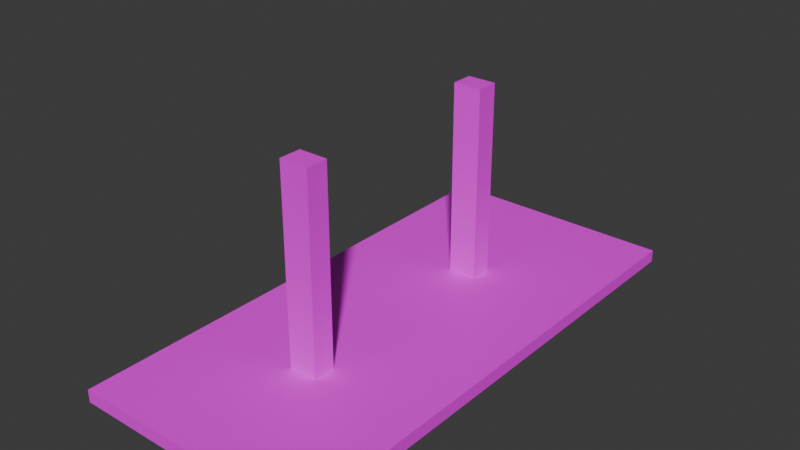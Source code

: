 # Source: Beleuchtung.blend  (saved by Blender 4.2.66; exported with 4.5.12 LTS)
import bpy
from mathutils import Matrix  # noqa: F401  (used for matrix-valued properties, if any)

bpy.ops.wm.read_factory_settings(use_empty=True)
scene = bpy.context.scene
scene.name = 'Scene'

# ---- collections
col_collection = bpy.data.collections.new('Collection'); scene.collection.children.link(col_collection)

# ---- images (referenced by path relative to the original .blend; pixels are not part of the script)
import os
ASSET_DIR = os.environ.get("B2B_ASSET_DIR", "")  # directory of the original .blend (textures are referenced by path, not embedded)
HERE = os.path.dirname(os.path.abspath(__file__))  # packed textures are extracted next to this script under _unpacked/

def load_image(name, relpath, width, height, colorspace="sRGB"):
    """Load a texture the original file referenced (path relative to the .blend, or extracted next to this script)."""
    p = next((c for c in (os.path.join(HERE, relpath), os.path.join(ASSET_DIR, relpath)) if relpath and os.path.exists(c)), "")
    if p:
        img = bpy.data.images.load(p, check_existing=True)
        img.name = name
    else:  # same state as the original file: an image datablock whose file is absent (Cycles renders it pink)
        img = bpy.data.images.new(name, width, height)
        img.source = "FILE"
        img.filepath = "//" + (relpath or name)
    img.colorspace_settings.name = colorspace
    return img
img_imphenziapixpal_emission_png = load_image('ImphenziaPixPal_Emission.png', 'ImphenziaPixPal_Emission.png', 1024, 1024, 'sRGB')
img_imphenziapixpal_basecolor_png = load_image('ImphenziaPixPal_BaseColor.png', 'ImphenziaPixPal_BaseColor.png', 1024, 1024, 'sRGB')

# ---- materials (node trees are filled in below, after node groups)
mat_material = bpy.data.materials.new('Material')
mat_material.alpha_threshold = 0.0
mat_material.roughness = 0.5
mat_material.line_color = (0.0, 0.0, 0.0, 1.0)

# ---- material node trees
mat_material.use_nodes = True; mat_material.node_tree.nodes.clear()
_N = mat_material.node_tree.nodes; _L = mat_material.node_tree.links
n0 = _N.new('ShaderNodeOutputMaterial'); n0.name = 'Material Output'; n0.location = (300, 300)
n1 = _N.new('ShaderNodeBsdfPrincipled'); n1.name = 'Principled BSDF'; n1.location = (10, 300)
n1.inputs[3].default_value = 1.45
n2 = _N.new('ShaderNodeTexImage'); n2.name = 'Image Texture'; n2.location = (-475, 373)
n2.image = img_imphenziapixpal_emission_png
n3 = _N.new('ShaderNodeTexImage'); n3.name = 'Image Texture.001'; n3.location = (-539, 1)
n3.image = img_imphenziapixpal_basecolor_png
_L.new(n1.outputs[0], n0.inputs[0])
_L.new(n2.outputs[0], n1.inputs[27])
_L.new(n3.outputs[0], n1.inputs[0])
n0.is_active_output = True

# ---- world
world_world = bpy.data.worlds.new('World'); scene.world = world_world
world_world.use_nodes = True; world_world.node_tree.nodes.clear()
_N = world_world.node_tree.nodes; _L = world_world.node_tree.links
n0 = _N.new('ShaderNodeOutputWorld'); n0.name = 'World Output'; n0.location = (300, 300)
n1 = _N.new('ShaderNodeBackground'); n1.name = 'Background'; n1.location = (10, 300)
n1.inputs[0].default_value = (0.05088, 0.05088, 0.05088, 1.0)
_L.new(n1.outputs[0], n0.inputs[0])
n0.is_active_output = True
world_world.color = (0.05088, 0.05088, 0.05088)
world_world.sun_shadow_jitter_overblur = 0.0

# ---- meshes
me_cube = bpy.data.meshes.new('Cube')
me_cube.from_pydata([(1.0, 1.0, 1.0), (0.9101, 0.9101, -1.0), (1.0, -1.0, 1.0), (0.9101, -0.9101, -1.0), (-1.0, 1.0, 1.0), (-0.9101, 0.9101, -1.0), (-1.0, -1.0, 1.0), (-0.9101, -0.9101, -1.0), (0.12, -0.496, 31.77), (-0.12, -0.496, 31.77), (0.12, -0.4093, 31.77), (-0.12, -0.4093, 31.77), (-0.12, -0.496, 1.0), (-0.12, -0.4093, 1.0), (0.12, -0.496, 1.0), (0.12, -0.4093, 1.0), (-1.0, 1.0, -1.0), (-1.0, -1.0, -1.0), (1.0, 1.0, -1.0), (1.0, -1.0, -1.0), (0.12, 0.3672, 31.77), (-0.12, 0.3672, 31.77), (0.12, 0.4539, 31.77), (-0.12, 0.4539, 31.77), (-0.12, 0.3672, 1.0), (-0.12, 0.4539, 1.0), (0.12, 0.3672, 1.0), (0.12, 0.4539, 1.0), (-0.9101, 0.9101, 0.7043), (-0.7883, 0.7883, 0.826), (-0.7883, -0.7883, 0.826), (-0.9101, -0.9101, 0.7043), (0.9101, 0.9101, 0.7043), (0.7883, 0.7883, 0.826), (0.7883, -0.7883, 0.826), (0.9101, -0.9101, 0.7043)], [], [(0, 4, 6, 2), (19, 2, 6, 17), (17, 6, 4, 16), (1, 3, 35, 32), (18, 0, 2, 19), (16, 4, 0, 18), (12, 14, 8, 9), (15, 14, 12, 13), (13, 12, 9, 11), (10, 11, 9, 8), (14, 15, 10, 8), (15, 13, 11, 10), (5, 7, 17, 16), (1, 5, 16, 18), (7, 3, 19, 17), (3, 1, 18, 19), (5, 1, 32, 28), (29, 33, 34, 30), (3, 7, 31, 35), (24, 26, 20, 21), (27, 26, 24, 25), (25, 24, 21, 23), (22, 23, 21, 20), (26, 27, 22, 20), (27, 25, 23, 22), (29, 30, 31, 28), (33, 29, 28, 32), (30, 34, 35, 31), (34, 33, 32, 35), (7, 5, 28, 31)])
_uv = me_cube.uv_layers.new(name='UVMap')
_uv.uv.foreach_set('vector', [0.3734, 0.9707, 0.3734, 0.9707, 0.3734, 0.9707, 0.3734, 0.9707, 0.3734, 0.9707, 0.3734, 0.9707, 0.3734, 0.9707, 0.3734, 0.9707, 0.3734, 0.9707, 0.3734, 0.9707, 0.3734, 0.9707, 0.3734, 0.9707, 0.3734, 0.9707, 0.3734, 0.9707, 0.3734, 0.9707, 0.3734, 0.9707, 0.3734, 0.9707, 0.3734, 0.9707, 0.3734, 0.9707, 0.3734, 0.9707, 0.3734, 0.9707, 0.3734, 0.9707, 0.3734, 0.9707, 0.3734, 0.9707, 0.3184, 0.8467, 0.3184, 0.8467, 0.3184, 0.8467, 0.3184, 0.8467, 0.3184, 0.8467, 0.3184, 0.8467, 0.3184, 0.8467, 0.3184, 0.8467, 0.3184, 0.8467, 0.3184, 0.8467, 0.3184, 0.8467, 0.3184, 0.8467, 0.3184, 0.8467, 0.3184, 0.8467, 0.3184, 0.8467, 0.3184, 0.8467, 0.3184, 0.8467, 0.3184, 0.8467, 0.3184, 0.8467, 0.3184, 0.8467, 0.3184, 0.8467, 0.3184, 0.8467, 0.3184, 0.8467, 0.3184, 0.8467, 0.3734, 0.9707, 0.3734, 0.9707, 0.3734, 0.9707, 0.3734, 0.9707, 0.3734, 0.9707, 0.3734, 0.9707, 0.3734, 0.9707, 0.3734, 0.9707, 0.3734, 0.9707, 0.3734, 0.9707, 0.3734, 0.9707, 0.3734, 0.9707, 0.3734, 0.9707, 0.3734, 0.9707, 0.3734, 0.9707, 0.3734, 0.9707, 0.3734, 0.9707, 0.3734, 0.9707, 0.3734, 0.9707, 0.3734, 0.9707, 0.02575, 0.973, 0.02575, 0.973, 0.02575, 0.973, 0.02575, 0.973, 0.3734, 0.9707, 0.3734, 0.9707, 0.3734, 0.9707, 0.3734, 0.9707, 0.3184, 0.8467, 0.3184, 0.8467, 0.3184, 0.8467, 0.3184, 0.8467, 0.3184, 0.8467, 0.3184, 0.8467, 0.3184, 0.8467, 0.3184, 0.8467, 0.3184, 0.8467, 0.3184, 0.8467, 0.3184, 0.8467, 0.3184, 0.8467, 0.3184, 0.8467, 0.3184, 0.8467, 0.3184, 0.8467, 0.3184, 0.8467, 0.3184, 0.8467, 0.3184, 0.8467, 0.3184, 0.8467, 0.3184, 0.8467, 0.3184, 0.8467, 0.3184, 0.8467, 0.3184, 0.8467, 0.3184, 0.8467, 0.02575, 0.973, 0.02575, 0.973, 0.02575, 0.973, 0.02575, 0.973, 0.02575, 0.973, 0.02575, 0.973, 0.02575, 0.973, 0.02575, 0.973, 0.02575, 0.973, 0.02575, 0.973, 0.02575, 0.973, 0.02575, 0.973, 0.02575, 0.973, 0.02575, 0.973, 0.02575, 0.973, 0.02575, 0.973, 0.3734, 0.9707, 0.3734, 0.9707, 0.3734, 0.9707, 0.3734, 0.9707])
me_cube.materials.append(mat_material)
me_cube.use_mirror_vertex_groups = False
me_cube.update()

# ---- objects
ob_cube = bpy.data.objects.new('Cube', me_cube)

# ---- transforms, parenting, visibility, modifiers, constraints
ob_cube.location = (0.0, 0.0, 0.0)
ob_cube.scale = (1.0, 2.134, 0.05239)
ob_cube.lock_rotations_4d = False
ob_cube.empty_display_type = 'ARROWS'
ob_cube.lineart.crease_threshold = 0.0

# ---- collection membership
col_collection.objects.link(ob_cube)

# ---- scene / render settings (as saved in the file)
scene.frame_start = 1; scene.frame_end = 250; scene.frame_set(1)
scene.render.engine = 'BLENDER_EEVEE_NEXT'
bpy.context.view_layer.update()

# ---- added for rendering (the .blend has no active camera and no usable light): camera, sun
cam_auto = bpy.data.cameras.new('AutoCamera')
cam_auto.lens = 50.0
cam_auto.sensor_width = 36.0
cam_auto.clip_end = 1000.0
ob_auto_camera = bpy.data.objects.new('AutoCamera', cam_auto)
scene.collection.objects.link(ob_auto_camera)
ob_auto_camera.location = (4.64093, -5.56911, 4.51888)
ob_auto_camera.rotation_euler = (1.09748, -7.21219e-08, 0.694738)
scene.camera = ob_auto_camera
light_auto_sun = bpy.data.lights.new('AutoSun', 'SUN')
light_auto_sun.energy = 3.0
light_auto_sun.angle = 0.0523599
ob_auto_sun = bpy.data.objects.new('AutoSun', light_auto_sun)
scene.collection.objects.link(ob_auto_sun)
ob_auto_sun.rotation_euler = (0.872665, 0.174533, 0.523599)
bpy.context.view_layer.update()
